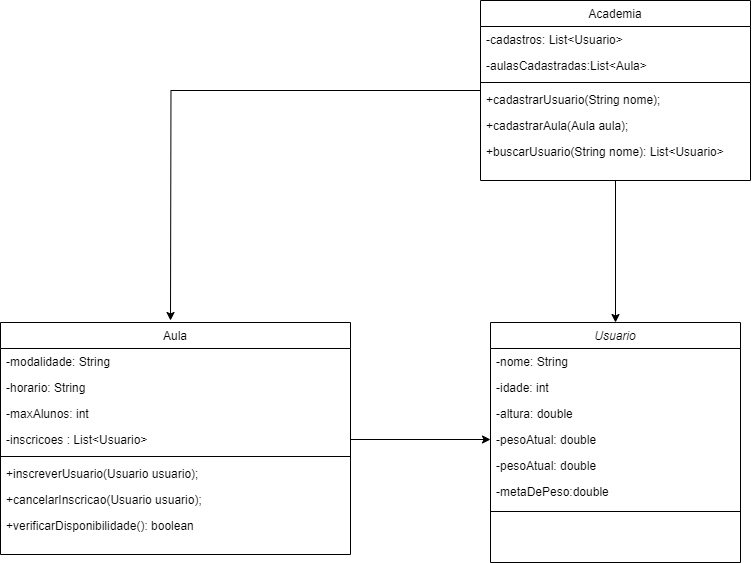

The diagram above was exported from draw.io. Its source (the exported page's mxGraphModel, read from the mxfile embedded in the PNG):
<mxGraphModel dx="1000" dy="550" grid="1" gridSize="10" guides="1" tooltips="1" connect="1" arrows="1" fold="1" page="1" pageScale="1" pageWidth="827" pageHeight="1169" math="0" shadow="0">
  <root>
    <mxCell id="WIyWlLk6GJQsqaUBKTNV-0" />
    <mxCell id="WIyWlLk6GJQsqaUBKTNV-1" parent="WIyWlLk6GJQsqaUBKTNV-0" />
    <mxCell id="zkfFHV4jXpPFQw0GAbJ--0" value="Usuario" style="swimlane;fontStyle=2;align=center;verticalAlign=top;childLayout=stackLayout;horizontal=1;startSize=26;horizontalStack=0;resizeParent=1;resizeLast=0;collapsible=1;marginBottom=0;rounded=0;shadow=0;strokeWidth=1;" parent="WIyWlLk6GJQsqaUBKTNV-1" vertex="1">
      <mxGeometry x="910" y="372" width="250" height="240" as="geometry">
        <mxRectangle x="230" y="140" width="160" height="26" as="alternateBounds" />
      </mxGeometry>
    </mxCell>
    <mxCell id="zkfFHV4jXpPFQw0GAbJ--1" value="-nome: String" style="text;align=left;verticalAlign=top;spacingLeft=4;spacingRight=4;overflow=hidden;rotatable=0;points=[[0,0.5],[1,0.5]];portConstraint=eastwest;" parent="zkfFHV4jXpPFQw0GAbJ--0" vertex="1">
      <mxGeometry y="26" width="250" height="26" as="geometry" />
    </mxCell>
    <mxCell id="zkfFHV4jXpPFQw0GAbJ--2" value="-idade: int" style="text;align=left;verticalAlign=top;spacingLeft=4;spacingRight=4;overflow=hidden;rotatable=0;points=[[0,0.5],[1,0.5]];portConstraint=eastwest;rounded=0;shadow=0;html=0;" parent="zkfFHV4jXpPFQw0GAbJ--0" vertex="1">
      <mxGeometry y="52" width="250" height="26" as="geometry" />
    </mxCell>
    <mxCell id="zkfFHV4jXpPFQw0GAbJ--3" value="-altura: double" style="text;align=left;verticalAlign=top;spacingLeft=4;spacingRight=4;overflow=hidden;rotatable=0;points=[[0,0.5],[1,0.5]];portConstraint=eastwest;rounded=0;shadow=0;html=0;" parent="zkfFHV4jXpPFQw0GAbJ--0" vertex="1">
      <mxGeometry y="78" width="250" height="26" as="geometry" />
    </mxCell>
    <mxCell id="F-kClhvYZ4MhWdvKWPI3-17" value="-pesoAtual: double" style="text;align=left;verticalAlign=top;spacingLeft=4;spacingRight=4;overflow=hidden;rotatable=0;points=[[0,0.5],[1,0.5]];portConstraint=eastwest;rounded=0;shadow=0;html=0;" parent="zkfFHV4jXpPFQw0GAbJ--0" vertex="1">
      <mxGeometry y="104" width="250" height="26" as="geometry" />
    </mxCell>
    <mxCell id="F-kClhvYZ4MhWdvKWPI3-5" value="-pesoAtual: double" style="text;align=left;verticalAlign=top;spacingLeft=4;spacingRight=4;overflow=hidden;rotatable=0;points=[[0,0.5],[1,0.5]];portConstraint=eastwest;rounded=0;shadow=0;html=0;" parent="zkfFHV4jXpPFQw0GAbJ--0" vertex="1">
      <mxGeometry y="130" width="250" height="26" as="geometry" />
    </mxCell>
    <mxCell id="F-kClhvYZ4MhWdvKWPI3-6" value="-metaDePeso:double" style="text;align=left;verticalAlign=top;spacingLeft=4;spacingRight=4;overflow=hidden;rotatable=0;points=[[0,0.5],[1,0.5]];portConstraint=eastwest;rounded=0;shadow=0;html=0;" parent="zkfFHV4jXpPFQw0GAbJ--0" vertex="1">
      <mxGeometry y="156" width="250" height="26" as="geometry" />
    </mxCell>
    <mxCell id="zkfFHV4jXpPFQw0GAbJ--4" value="" style="line;html=1;strokeWidth=1;align=left;verticalAlign=middle;spacingTop=-1;spacingLeft=3;spacingRight=3;rotatable=0;labelPosition=right;points=[];portConstraint=eastwest;" parent="zkfFHV4jXpPFQw0GAbJ--0" vertex="1">
      <mxGeometry y="182" width="250" height="14" as="geometry" />
    </mxCell>
    <mxCell id="zkfFHV4jXpPFQw0GAbJ--13" value="Aula" style="swimlane;fontStyle=0;align=center;verticalAlign=top;childLayout=stackLayout;horizontal=1;startSize=26;horizontalStack=0;resizeParent=1;resizeLast=0;collapsible=1;marginBottom=0;rounded=0;shadow=0;strokeWidth=1;" parent="WIyWlLk6GJQsqaUBKTNV-1" vertex="1">
      <mxGeometry x="420" y="372" width="350" height="232" as="geometry">
        <mxRectangle x="340" y="380" width="170" height="26" as="alternateBounds" />
      </mxGeometry>
    </mxCell>
    <mxCell id="zkfFHV4jXpPFQw0GAbJ--14" value="-modalidade: String" style="text;align=left;verticalAlign=top;spacingLeft=4;spacingRight=4;overflow=hidden;rotatable=0;points=[[0,0.5],[1,0.5]];portConstraint=eastwest;" parent="zkfFHV4jXpPFQw0GAbJ--13" vertex="1">
      <mxGeometry y="26" width="350" height="26" as="geometry" />
    </mxCell>
    <mxCell id="F-kClhvYZ4MhWdvKWPI3-7" value="-horario: String" style="text;align=left;verticalAlign=top;spacingLeft=4;spacingRight=4;overflow=hidden;rotatable=0;points=[[0,0.5],[1,0.5]];portConstraint=eastwest;" parent="zkfFHV4jXpPFQw0GAbJ--13" vertex="1">
      <mxGeometry y="52" width="350" height="26" as="geometry" />
    </mxCell>
    <mxCell id="F-kClhvYZ4MhWdvKWPI3-8" value="-maxAlunos: int" style="text;align=left;verticalAlign=top;spacingLeft=4;spacingRight=4;overflow=hidden;rotatable=0;points=[[0,0.5],[1,0.5]];portConstraint=eastwest;" parent="zkfFHV4jXpPFQw0GAbJ--13" vertex="1">
      <mxGeometry y="78" width="350" height="26" as="geometry" />
    </mxCell>
    <mxCell id="F-kClhvYZ4MhWdvKWPI3-9" value="-inscricoes : List&lt;Usuario&gt;" style="text;align=left;verticalAlign=top;spacingLeft=4;spacingRight=4;overflow=hidden;rotatable=0;points=[[0,0.5],[1,0.5]];portConstraint=eastwest;" parent="zkfFHV4jXpPFQw0GAbJ--13" vertex="1">
      <mxGeometry y="104" width="350" height="26" as="geometry" />
    </mxCell>
    <mxCell id="zkfFHV4jXpPFQw0GAbJ--15" value="" style="line;html=1;strokeWidth=1;align=left;verticalAlign=middle;spacingTop=-1;spacingLeft=3;spacingRight=3;rotatable=0;labelPosition=right;points=[];portConstraint=eastwest;" parent="zkfFHV4jXpPFQw0GAbJ--13" vertex="1">
      <mxGeometry y="130" width="350" height="8" as="geometry" />
    </mxCell>
    <mxCell id="F-kClhvYZ4MhWdvKWPI3-10" value="+inscreverUsuario(Usuario usuario);" style="text;align=left;verticalAlign=top;spacingLeft=4;spacingRight=4;overflow=hidden;rotatable=0;points=[[0,0.5],[1,0.5]];portConstraint=eastwest;" parent="zkfFHV4jXpPFQw0GAbJ--13" vertex="1">
      <mxGeometry y="138" width="350" height="26" as="geometry" />
    </mxCell>
    <mxCell id="F-kClhvYZ4MhWdvKWPI3-11" value="+cancelarInscricao(Usuario usuario);" style="text;align=left;verticalAlign=top;spacingLeft=4;spacingRight=4;overflow=hidden;rotatable=0;points=[[0,0.5],[1,0.5]];portConstraint=eastwest;" parent="zkfFHV4jXpPFQw0GAbJ--13" vertex="1">
      <mxGeometry y="164" width="350" height="26" as="geometry" />
    </mxCell>
    <mxCell id="F-kClhvYZ4MhWdvKWPI3-12" value="+verificarDisponibilidade(): boolean" style="text;align=left;verticalAlign=top;spacingLeft=4;spacingRight=4;overflow=hidden;rotatable=0;points=[[0,0.5],[1,0.5]];portConstraint=eastwest;" parent="zkfFHV4jXpPFQw0GAbJ--13" vertex="1">
      <mxGeometry y="190" width="350" height="26" as="geometry" />
    </mxCell>
    <mxCell id="F-kClhvYZ4MhWdvKWPI3-16" style="edgeStyle=orthogonalEdgeStyle;rounded=0;orthogonalLoop=1;jettySize=auto;html=1;entryX=0.5;entryY=0;entryDx=0;entryDy=0;" parent="WIyWlLk6GJQsqaUBKTNV-1" source="zkfFHV4jXpPFQw0GAbJ--17" target="zkfFHV4jXpPFQw0GAbJ--0" edge="1">
      <mxGeometry relative="1" as="geometry" />
    </mxCell>
    <mxCell id="qyaZpfdUCFZZxnBjEGad-3" style="edgeStyle=orthogonalEdgeStyle;rounded=0;orthogonalLoop=1;jettySize=auto;html=1;" edge="1" parent="WIyWlLk6GJQsqaUBKTNV-1" source="zkfFHV4jXpPFQw0GAbJ--17">
      <mxGeometry relative="1" as="geometry">
        <mxPoint x="590" y="370" as="targetPoint" />
      </mxGeometry>
    </mxCell>
    <mxCell id="zkfFHV4jXpPFQw0GAbJ--17" value="Academia" style="swimlane;fontStyle=0;align=center;verticalAlign=top;childLayout=stackLayout;horizontal=1;startSize=26;horizontalStack=0;resizeParent=1;resizeLast=0;collapsible=1;marginBottom=0;rounded=0;shadow=0;strokeWidth=1;" parent="WIyWlLk6GJQsqaUBKTNV-1" vertex="1">
      <mxGeometry x="900" y="50" width="270" height="180" as="geometry">
        <mxRectangle x="550" y="140" width="160" height="26" as="alternateBounds" />
      </mxGeometry>
    </mxCell>
    <mxCell id="zkfFHV4jXpPFQw0GAbJ--18" value="-cadastros: List&lt;Usuario&gt;" style="text;align=left;verticalAlign=top;spacingLeft=4;spacingRight=4;overflow=hidden;rotatable=0;points=[[0,0.5],[1,0.5]];portConstraint=eastwest;" parent="zkfFHV4jXpPFQw0GAbJ--17" vertex="1">
      <mxGeometry y="26" width="270" height="26" as="geometry" />
    </mxCell>
    <mxCell id="zkfFHV4jXpPFQw0GAbJ--19" value="-aulasCadastradas:List&lt;Aula&gt;" style="text;align=left;verticalAlign=top;spacingLeft=4;spacingRight=4;overflow=hidden;rotatable=0;points=[[0,0.5],[1,0.5]];portConstraint=eastwest;rounded=0;shadow=0;html=0;" parent="zkfFHV4jXpPFQw0GAbJ--17" vertex="1">
      <mxGeometry y="52" width="270" height="26" as="geometry" />
    </mxCell>
    <mxCell id="zkfFHV4jXpPFQw0GAbJ--23" value="" style="line;html=1;strokeWidth=1;align=left;verticalAlign=middle;spacingTop=-1;spacingLeft=3;spacingRight=3;rotatable=0;labelPosition=right;points=[];portConstraint=eastwest;" parent="zkfFHV4jXpPFQw0GAbJ--17" vertex="1">
      <mxGeometry y="78" width="270" height="8" as="geometry" />
    </mxCell>
    <mxCell id="zkfFHV4jXpPFQw0GAbJ--24" value="+cadastrarUsuario(String nome);" style="text;align=left;verticalAlign=top;spacingLeft=4;spacingRight=4;overflow=hidden;rotatable=0;points=[[0,0.5],[1,0.5]];portConstraint=eastwest;" parent="zkfFHV4jXpPFQw0GAbJ--17" vertex="1">
      <mxGeometry y="86" width="270" height="26" as="geometry" />
    </mxCell>
    <mxCell id="F-kClhvYZ4MhWdvKWPI3-0" value="+cadastrarAula(Aula aula);" style="text;align=left;verticalAlign=top;spacingLeft=4;spacingRight=4;overflow=hidden;rotatable=0;points=[[0,0.5],[1,0.5]];portConstraint=eastwest;" parent="zkfFHV4jXpPFQw0GAbJ--17" vertex="1">
      <mxGeometry y="112" width="270" height="26" as="geometry" />
    </mxCell>
    <mxCell id="F-kClhvYZ4MhWdvKWPI3-1" value="+buscarUsuario(String nome): List&lt;Usuario&gt;" style="text;align=left;verticalAlign=top;spacingLeft=4;spacingRight=4;overflow=hidden;rotatable=0;points=[[0,0.5],[1,0.5]];portConstraint=eastwest;" parent="zkfFHV4jXpPFQw0GAbJ--17" vertex="1">
      <mxGeometry y="138" width="270" height="26" as="geometry" />
    </mxCell>
    <mxCell id="qyaZpfdUCFZZxnBjEGad-7" value="" style="endArrow=classic;html=1;rounded=0;exitX=1;exitY=0.5;exitDx=0;exitDy=0;entryX=0;entryY=0.5;entryDx=0;entryDy=0;" edge="1" parent="WIyWlLk6GJQsqaUBKTNV-1" source="F-kClhvYZ4MhWdvKWPI3-9" target="F-kClhvYZ4MhWdvKWPI3-17">
      <mxGeometry width="50" height="50" relative="1" as="geometry">
        <mxPoint x="1010" y="440" as="sourcePoint" />
        <mxPoint x="1060" y="390" as="targetPoint" />
      </mxGeometry>
    </mxCell>
  </root>
</mxGraphModel>